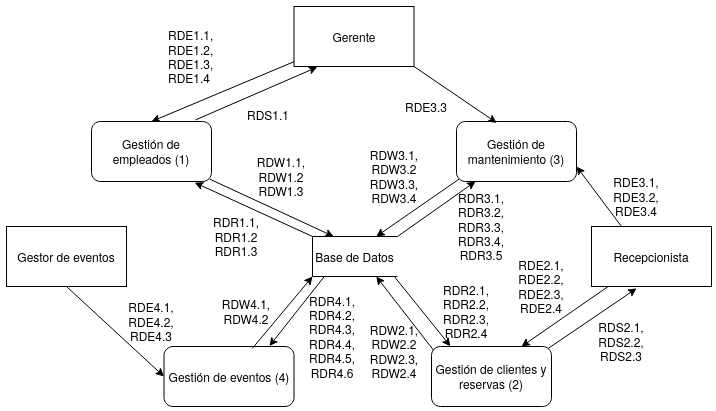

The diagram above was exported from draw.io. Its source (the exported page's mxGraphModel, read from the mxfile embedded in the PNG):
<mxGraphModel dx="671" dy="1025" grid="1" gridSize="10" guides="1" tooltips="1" connect="1" arrows="1" fold="1" page="1" pageScale="1" pageWidth="827" pageHeight="1169" math="0" shadow="0">
  <root>
    <mxCell id="Dfn-1xPTOkayJb5zWacE-0" />
    <mxCell id="Dfn-1xPTOkayJb5zWacE-1" parent="Dfn-1xPTOkayJb5zWacE-0" />
    <mxCell id="oUSnhZtSfKYDPOXO8tqi-0" value="Gestión de empleados (1)" style="rounded=1;whiteSpace=wrap;html=1;" parent="Dfn-1xPTOkayJb5zWacE-1" vertex="1">
      <mxGeometry x="150" y="220" width="120" height="60" as="geometry" />
    </mxCell>
    <mxCell id="oUSnhZtSfKYDPOXO8tqi-1" value="Gestión de clientes y reservas (2)" style="rounded=1;whiteSpace=wrap;html=1;" parent="Dfn-1xPTOkayJb5zWacE-1" vertex="1">
      <mxGeometry x="490" y="445" width="120" height="60" as="geometry" />
    </mxCell>
    <mxCell id="oUSnhZtSfKYDPOXO8tqi-2" value="Gestión de mantenimiento (3)" style="rounded=1;whiteSpace=wrap;html=1;" parent="Dfn-1xPTOkayJb5zWacE-1" vertex="1">
      <mxGeometry x="515" y="220" width="120" height="60" as="geometry" />
    </mxCell>
    <mxCell id="oUSnhZtSfKYDPOXO8tqi-3" value="Gestión de eventos (4)" style="rounded=1;whiteSpace=wrap;html=1;" parent="Dfn-1xPTOkayJb5zWacE-1" vertex="1">
      <mxGeometry x="222.5" y="445" width="130" height="60" as="geometry" />
    </mxCell>
    <mxCell id="wmKRt2rHHQhPDIoBR4UJ-0" value="Gestor de eventos" style="rounded=0;whiteSpace=wrap;html=1;" parent="Dfn-1xPTOkayJb5zWacE-1" vertex="1">
      <mxGeometry x="65" y="325" width="120" height="60" as="geometry" />
    </mxCell>
    <mxCell id="wmKRt2rHHQhPDIoBR4UJ-1" value="RDE4.1, RDE4.2, RDE4.3" style="text;html=1;strokeColor=none;fillColor=none;align=center;verticalAlign=middle;whiteSpace=wrap;rounded=0;" parent="Dfn-1xPTOkayJb5zWacE-1" vertex="1">
      <mxGeometry x="171" y="410" width="78" height="20" as="geometry" />
    </mxCell>
    <mxCell id="wmKRt2rHHQhPDIoBR4UJ-2" value="" style="endArrow=classic;html=1;exitX=0.5;exitY=1;exitDx=0;exitDy=0;entryX=0;entryY=0.5;entryDx=0;entryDy=0;" parent="Dfn-1xPTOkayJb5zWacE-1" source="wmKRt2rHHQhPDIoBR4UJ-0" target="oUSnhZtSfKYDPOXO8tqi-3" edge="1">
      <mxGeometry width="50" height="50" relative="1" as="geometry">
        <mxPoint x="231" y="525" as="sourcePoint" />
        <mxPoint x="249" y="506" as="targetPoint" />
      </mxGeometry>
    </mxCell>
    <mxCell id="-p6v7eFLhYOAorFEvFlE-0" value="Gerente" style="rounded=0;whiteSpace=wrap;html=1;" parent="Dfn-1xPTOkayJb5zWacE-1" vertex="1">
      <mxGeometry x="352.5" y="105" width="120" height="60" as="geometry" />
    </mxCell>
    <mxCell id="-p6v7eFLhYOAorFEvFlE-3" value="&lt;div&gt;RDE1.1,&lt;/div&gt;&lt;div&gt;RDE1.2,&lt;/div&gt;&lt;div&gt;RDE1.3,&lt;/div&gt;&lt;div&gt;RDE1.4&lt;br&gt;&lt;/div&gt;" style="text;whiteSpace=wrap;html=1;" parent="Dfn-1xPTOkayJb5zWacE-1" vertex="1">
      <mxGeometry x="225" y="120" width="90" height="30" as="geometry" />
    </mxCell>
    <mxCell id="-p6v7eFLhYOAorFEvFlE-4" value="RDS1.1" style="text;whiteSpace=wrap;html=1;" parent="Dfn-1xPTOkayJb5zWacE-1" vertex="1">
      <mxGeometry x="304" y="200" width="110" height="30" as="geometry" />
    </mxCell>
    <mxCell id="-p6v7eFLhYOAorFEvFlE-5" value="" style="endArrow=classic;html=1;entryX=0.5;entryY=0;entryDx=0;entryDy=0;" parent="Dfn-1xPTOkayJb5zWacE-1" source="-p6v7eFLhYOAorFEvFlE-0" target="oUSnhZtSfKYDPOXO8tqi-0" edge="1">
      <mxGeometry width="50" height="50" relative="1" as="geometry">
        <mxPoint x="285" y="380" as="sourcePoint" />
        <mxPoint x="335" y="330" as="targetPoint" />
      </mxGeometry>
    </mxCell>
    <mxCell id="-p6v7eFLhYOAorFEvFlE-6" value="" style="endArrow=classic;html=1;entryX=0.194;entryY=1.01;entryDx=0;entryDy=0;entryPerimeter=0;exitX=0.866;exitY=-0.026;exitDx=0;exitDy=0;exitPerimeter=0;" parent="Dfn-1xPTOkayJb5zWacE-1" source="oUSnhZtSfKYDPOXO8tqi-0" target="-p6v7eFLhYOAorFEvFlE-0" edge="1">
      <mxGeometry width="50" height="50" relative="1" as="geometry">
        <mxPoint x="275" y="218" as="sourcePoint" />
        <mxPoint x="215" y="330" as="targetPoint" />
      </mxGeometry>
    </mxCell>
    <mxCell id="EiOvW8s8DL2ZdYTs5971-0" value="Base de Datos" style="shape=partialRectangle;whiteSpace=wrap;html=1;bottom=1;right=0;left=1;top=1;fillColor=none;routingCenterX=0;rotation=0;" parent="Dfn-1xPTOkayJb5zWacE-1" vertex="1">
      <mxGeometry x="371" y="335" width="85" height="40" as="geometry" />
    </mxCell>
    <mxCell id="reU7OWIfU-CgxJ2VTaEm-0" value="" style="endArrow=classic;html=1;entryX=0.75;entryY=0;entryDx=0;entryDy=0;" parent="Dfn-1xPTOkayJb5zWacE-1" source="reU7OWIfU-CgxJ2VTaEm-7" target="oUSnhZtSfKYDPOXO8tqi-1" edge="1">
      <mxGeometry width="50" height="50" relative="1" as="geometry">
        <mxPoint x="675" y="495" as="sourcePoint" />
        <mxPoint x="725" y="445" as="targetPoint" />
      </mxGeometry>
    </mxCell>
    <mxCell id="reU7OWIfU-CgxJ2VTaEm-2" value="" style="endArrow=classic;html=1;exitX=1;exitY=1;exitDx=0;exitDy=0;entryX=0.335;entryY=0.023;entryDx=0;entryDy=0;entryPerimeter=0;" parent="Dfn-1xPTOkayJb5zWacE-1" source="-p6v7eFLhYOAorFEvFlE-0" target="oUSnhZtSfKYDPOXO8tqi-2" edge="1">
      <mxGeometry width="50" height="50" relative="1" as="geometry">
        <mxPoint x="515" y="175" as="sourcePoint" />
        <mxPoint x="565" y="125" as="targetPoint" />
      </mxGeometry>
    </mxCell>
    <mxCell id="reU7OWIfU-CgxJ2VTaEm-3" value="" style="endArrow=classic;html=1;entryX=0.376;entryY=1.031;entryDx=0;entryDy=0;entryPerimeter=0;exitX=0.972;exitY=0.033;exitDx=0;exitDy=0;exitPerimeter=0;" parent="Dfn-1xPTOkayJb5zWacE-1" source="oUSnhZtSfKYDPOXO8tqi-1" target="reU7OWIfU-CgxJ2VTaEm-7" edge="1">
      <mxGeometry width="50" height="50" relative="1" as="geometry">
        <mxPoint x="625" y="445" as="sourcePoint" />
        <mxPoint x="655" y="415" as="targetPoint" />
      </mxGeometry>
    </mxCell>
    <mxCell id="reU7OWIfU-CgxJ2VTaEm-7" value="Recepcionista" style="rounded=0;whiteSpace=wrap;html=1;" parent="Dfn-1xPTOkayJb5zWacE-1" vertex="1">
      <mxGeometry x="650" y="325" width="120" height="60" as="geometry" />
    </mxCell>
    <mxCell id="reU7OWIfU-CgxJ2VTaEm-9" value="" style="endArrow=classic;html=1;exitX=0.25;exitY=0;exitDx=0;exitDy=0;entryX=1;entryY=0.75;entryDx=0;entryDy=0;" parent="Dfn-1xPTOkayJb5zWacE-1" source="reU7OWIfU-CgxJ2VTaEm-7" target="oUSnhZtSfKYDPOXO8tqi-2" edge="1">
      <mxGeometry width="50" height="50" relative="1" as="geometry">
        <mxPoint x="565" y="375" as="sourcePoint" />
        <mxPoint x="615" y="325" as="targetPoint" />
        <Array as="points" />
      </mxGeometry>
    </mxCell>
    <mxCell id="reU7OWIfU-CgxJ2VTaEm-11" style="edgeStyle=orthogonalEdgeStyle;rounded=0;orthogonalLoop=1;jettySize=auto;html=1;exitX=0.5;exitY=1;exitDx=0;exitDy=0;" parent="Dfn-1xPTOkayJb5zWacE-1" source="wmKRt2rHHQhPDIoBR4UJ-1" target="wmKRt2rHHQhPDIoBR4UJ-1" edge="1">
      <mxGeometry relative="1" as="geometry" />
    </mxCell>
    <mxCell id="reU7OWIfU-CgxJ2VTaEm-13" value="RDE3.3" style="text;html=1;strokeColor=none;fillColor=none;align=center;verticalAlign=middle;whiteSpace=wrap;rounded=0;" parent="Dfn-1xPTOkayJb5zWacE-1" vertex="1">
      <mxGeometry x="465" y="195" width="40" height="20" as="geometry" />
    </mxCell>
    <mxCell id="reU7OWIfU-CgxJ2VTaEm-14" value="RDE3.1, RDE3.2, RDE3.4" style="text;html=1;strokeColor=none;fillColor=none;align=center;verticalAlign=middle;whiteSpace=wrap;rounded=0;" parent="Dfn-1xPTOkayJb5zWacE-1" vertex="1">
      <mxGeometry x="675" y="285" width="40" height="20" as="geometry" />
    </mxCell>
    <mxCell id="rCD98Z8hI1W2ixab_H-V-1" value="" style="endArrow=classic;html=1;entryX=0;entryY=1;entryDx=0;entryDy=0;exitX=0.68;exitY=0.031;exitDx=0;exitDy=0;exitPerimeter=0;" parent="Dfn-1xPTOkayJb5zWacE-1" source="oUSnhZtSfKYDPOXO8tqi-3" target="EiOvW8s8DL2ZdYTs5971-0" edge="1">
      <mxGeometry width="50" height="50" relative="1" as="geometry">
        <mxPoint x="320" y="440" as="sourcePoint" />
        <mxPoint x="625" y="365" as="targetPoint" />
      </mxGeometry>
    </mxCell>
    <mxCell id="rCD98Z8hI1W2ixab_H-V-2" value="" style="endArrow=classic;html=1;exitX=0.136;exitY=1.008;exitDx=0;exitDy=0;exitPerimeter=0;entryX=0.811;entryY=-0.008;entryDx=0;entryDy=0;entryPerimeter=0;" parent="Dfn-1xPTOkayJb5zWacE-1" source="EiOvW8s8DL2ZdYTs5971-0" target="oUSnhZtSfKYDPOXO8tqi-3" edge="1">
      <mxGeometry width="50" height="50" relative="1" as="geometry">
        <mxPoint x="575" y="415" as="sourcePoint" />
        <mxPoint x="320" y="447" as="targetPoint" />
      </mxGeometry>
    </mxCell>
    <mxCell id="rCD98Z8hI1W2ixab_H-V-3" value="&lt;div&gt;RDW4.1,&lt;/div&gt;&lt;div&gt;RDW4.2&lt;br&gt;&lt;/div&gt;" style="text;html=1;strokeColor=none;fillColor=none;align=center;verticalAlign=middle;whiteSpace=wrap;rounded=0;" parent="Dfn-1xPTOkayJb5zWacE-1" vertex="1">
      <mxGeometry x="285" y="400" width="40" height="20" as="geometry" />
    </mxCell>
    <mxCell id="ITqqnmKp-ZJ2bQc3_-sT-0" value="&lt;div&gt;RDR4.1,&lt;/div&gt;&lt;div&gt;RDR4.2,&lt;/div&gt;&lt;div&gt;RDR4.3,&lt;/div&gt;&lt;div&gt;RDR4.4,&lt;/div&gt;&lt;div&gt;RDR4.5,&lt;/div&gt;&lt;div&gt;RDR4.6&lt;br&gt;&lt;/div&gt;" style="text;html=1;strokeColor=none;fillColor=none;align=center;verticalAlign=middle;whiteSpace=wrap;rounded=0;" parent="Dfn-1xPTOkayJb5zWacE-1" vertex="1">
      <mxGeometry x="371" y="425" width="40" height="20" as="geometry" />
    </mxCell>
    <mxCell id="1Li_sBHeVTasHybwVXY4-0" value="" style="endArrow=classic;html=1;entryX=0.25;entryY=0;entryDx=0;entryDy=0;exitX=0.985;exitY=0.96;exitDx=0;exitDy=0;exitPerimeter=0;" parent="Dfn-1xPTOkayJb5zWacE-1" source="oUSnhZtSfKYDPOXO8tqi-0" target="EiOvW8s8DL2ZdYTs5971-0" edge="1">
      <mxGeometry width="50" height="50" relative="1" as="geometry">
        <mxPoint x="335" y="365" as="sourcePoint" />
        <mxPoint x="385" y="315" as="targetPoint" />
      </mxGeometry>
    </mxCell>
    <mxCell id="1Li_sBHeVTasHybwVXY4-1" value="" style="endArrow=classic;html=1;exitX=0;exitY=0;exitDx=0;exitDy=0;entryX=0.86;entryY=1.018;entryDx=0;entryDy=0;entryPerimeter=0;" parent="Dfn-1xPTOkayJb5zWacE-1" source="EiOvW8s8DL2ZdYTs5971-0" target="oUSnhZtSfKYDPOXO8tqi-0" edge="1">
      <mxGeometry width="50" height="50" relative="1" as="geometry">
        <mxPoint x="335" y="365" as="sourcePoint" />
        <mxPoint x="385" y="315" as="targetPoint" />
      </mxGeometry>
    </mxCell>
    <mxCell id="1Li_sBHeVTasHybwVXY4-2" value="" style="endArrow=classic;html=1;exitX=0.017;exitY=0.062;exitDx=0;exitDy=0;entryX=0.75;entryY=1;entryDx=0;entryDy=0;exitPerimeter=0;" parent="Dfn-1xPTOkayJb5zWacE-1" source="oUSnhZtSfKYDPOXO8tqi-1" target="EiOvW8s8DL2ZdYTs5971-0" edge="1">
      <mxGeometry width="50" height="50" relative="1" as="geometry">
        <mxPoint x="535" y="365" as="sourcePoint" />
        <mxPoint x="585" y="315" as="targetPoint" />
      </mxGeometry>
    </mxCell>
    <mxCell id="1Li_sBHeVTasHybwVXY4-3" value="" style="endArrow=classic;html=1;exitX=0.959;exitY=0.991;exitDx=0;exitDy=0;entryX=0.158;entryY=-0.004;entryDx=0;entryDy=0;entryPerimeter=0;exitPerimeter=0;" parent="Dfn-1xPTOkayJb5zWacE-1" source="EiOvW8s8DL2ZdYTs5971-0" target="oUSnhZtSfKYDPOXO8tqi-1" edge="1">
      <mxGeometry width="50" height="50" relative="1" as="geometry">
        <mxPoint x="535" y="365" as="sourcePoint" />
        <mxPoint x="585" y="315" as="targetPoint" />
      </mxGeometry>
    </mxCell>
    <mxCell id="1Li_sBHeVTasHybwVXY4-4" value="" style="endArrow=classic;html=1;exitX=0.023;exitY=0.958;exitDx=0;exitDy=0;entryX=0.75;entryY=0;entryDx=0;entryDy=0;exitPerimeter=0;" parent="Dfn-1xPTOkayJb5zWacE-1" source="oUSnhZtSfKYDPOXO8tqi-2" target="EiOvW8s8DL2ZdYTs5971-0" edge="1">
      <mxGeometry width="50" height="50" relative="1" as="geometry">
        <mxPoint x="565" y="365" as="sourcePoint" />
        <mxPoint x="615" y="315" as="targetPoint" />
      </mxGeometry>
    </mxCell>
    <mxCell id="A06A_veUm2DKckKfwgLd-0" value="&lt;div&gt;RDW1.1,&lt;/div&gt;&lt;div&gt;RDW1.2&lt;/div&gt;&lt;div&gt;RDW1.3&lt;br&gt;&lt;/div&gt;" style="text;html=1;strokeColor=none;fillColor=none;align=center;verticalAlign=middle;whiteSpace=wrap;rounded=0;" parent="Dfn-1xPTOkayJb5zWacE-1" vertex="1">
      <mxGeometry x="320" y="265" width="40" height="20" as="geometry" />
    </mxCell>
    <mxCell id="A06A_veUm2DKckKfwgLd-1" value="&lt;div&gt;RDR1.1,&lt;/div&gt;&lt;div&gt;RDR1.2&lt;/div&gt;&lt;div&gt;RDR1.3&lt;br&gt;&lt;/div&gt;" style="text;html=1;strokeColor=none;fillColor=none;align=center;verticalAlign=middle;whiteSpace=wrap;rounded=0;" parent="Dfn-1xPTOkayJb5zWacE-1" vertex="1">
      <mxGeometry x="275" y="325" width="40" height="20" as="geometry" />
    </mxCell>
    <mxCell id="A06A_veUm2DKckKfwgLd-2" value="&lt;div&gt;RDE2.1,&lt;/div&gt;&lt;div&gt;RDE2.2,&lt;/div&gt;&lt;div&gt;RDE2.3,&lt;/div&gt;&lt;div&gt;RDE2.4&lt;br&gt;&lt;/div&gt;" style="text;html=1;strokeColor=none;fillColor=none;align=center;verticalAlign=middle;whiteSpace=wrap;rounded=0;" parent="Dfn-1xPTOkayJb5zWacE-1" vertex="1">
      <mxGeometry x="580" y="375" width="40" height="20" as="geometry" />
    </mxCell>
    <mxCell id="A06A_veUm2DKckKfwgLd-3" value="&lt;div&gt;RDS2.1,&lt;/div&gt;&lt;div&gt;RDS2.2,&lt;/div&gt;&lt;div&gt;RDS2.3&lt;br&gt;&lt;/div&gt;" style="text;html=1;strokeColor=none;fillColor=none;align=center;verticalAlign=middle;whiteSpace=wrap;rounded=0;" parent="Dfn-1xPTOkayJb5zWacE-1" vertex="1">
      <mxGeometry x="660" y="430" width="40" height="20" as="geometry" />
    </mxCell>
    <mxCell id="A06A_veUm2DKckKfwgLd-5" value="&lt;div&gt;RDW2.1,&lt;/div&gt;&lt;div&gt;RDW2.2&lt;/div&gt;&lt;div&gt;RDW2.3,&lt;/div&gt;&lt;div&gt;RDW2.4&lt;br&gt;&lt;/div&gt;" style="text;html=1;strokeColor=none;fillColor=none;align=center;verticalAlign=middle;whiteSpace=wrap;rounded=0;" parent="Dfn-1xPTOkayJb5zWacE-1" vertex="1">
      <mxGeometry x="432.5" y="440" width="40" height="20" as="geometry" />
    </mxCell>
    <mxCell id="A06A_veUm2DKckKfwgLd-6" value="&lt;div&gt;RDR2.1,&lt;/div&gt;&lt;div&gt;RDR2.2,&lt;/div&gt;&lt;div&gt;RDR2.3,&lt;/div&gt;&lt;div&gt;RDR2.4&lt;br&gt;&lt;/div&gt;" style="text;html=1;strokeColor=none;fillColor=none;align=center;verticalAlign=middle;whiteSpace=wrap;rounded=0;" parent="Dfn-1xPTOkayJb5zWacE-1" vertex="1">
      <mxGeometry x="505" y="400" width="40" height="20" as="geometry" />
    </mxCell>
    <mxCell id="A06A_veUm2DKckKfwgLd-7" value="&lt;div&gt;RDW3.1,&lt;/div&gt;&lt;div&gt;RDW3.2&lt;/div&gt;&lt;div&gt;RDW3.3,&lt;/div&gt;&lt;div&gt;RDW3.4&lt;br&gt;&lt;/div&gt;" style="text;html=1;strokeColor=none;fillColor=none;align=center;verticalAlign=middle;whiteSpace=wrap;rounded=0;" parent="Dfn-1xPTOkayJb5zWacE-1" vertex="1">
      <mxGeometry x="432.5" y="265" width="40" height="20" as="geometry" />
    </mxCell>
    <mxCell id="v2FMo2guawe4vlnFE6ga-0" value="" style="endArrow=classic;html=1;exitX=1;exitY=0;exitDx=0;exitDy=0;entryX=0.158;entryY=1;entryDx=0;entryDy=0;entryPerimeter=0;" edge="1" parent="Dfn-1xPTOkayJb5zWacE-1" source="EiOvW8s8DL2ZdYTs5971-0" target="oUSnhZtSfKYDPOXO8tqi-2">
      <mxGeometry width="50" height="50" relative="1" as="geometry">
        <mxPoint x="370" y="470" as="sourcePoint" />
        <mxPoint x="420" y="420" as="targetPoint" />
      </mxGeometry>
    </mxCell>
    <mxCell id="v2FMo2guawe4vlnFE6ga-1" value="&lt;div&gt;RDR3.1,&lt;/div&gt;&lt;div&gt;RDR3.2,&lt;/div&gt;&lt;div&gt;RDR3.3,&lt;/div&gt;&lt;div&gt;RDR3.4,&lt;/div&gt;&lt;div&gt;RDR3.5&lt;br&gt;&lt;/div&gt;" style="text;html=1;strokeColor=none;fillColor=none;align=center;verticalAlign=middle;whiteSpace=wrap;rounded=0;" vertex="1" parent="Dfn-1xPTOkayJb5zWacE-1">
      <mxGeometry x="520" y="315" width="40" height="20" as="geometry" />
    </mxCell>
  </root>
</mxGraphModel>